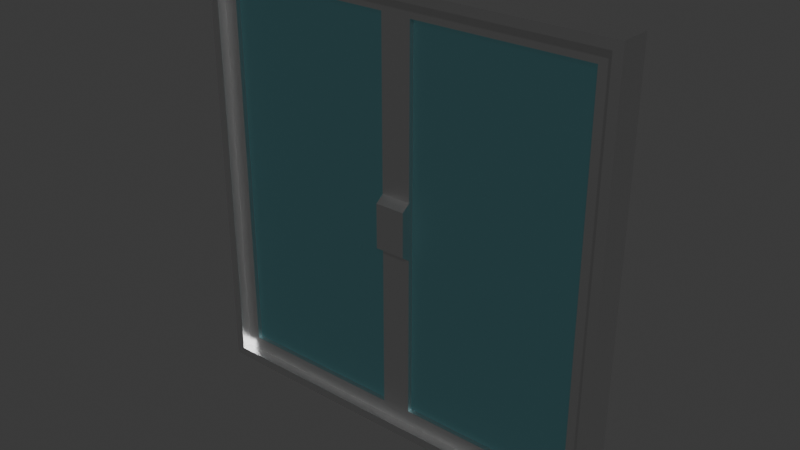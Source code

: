 # Source: Door.blend  (saved by Blender 4.3.32; exported with 4.5.12 LTS)
import bpy
from mathutils import Matrix  # noqa: F401  (used for matrix-valued properties, if any)

bpy.ops.wm.read_factory_settings(use_empty=True)
scene = bpy.context.scene
scene.name = 'Scene'

# ---- collections
col_collection = bpy.data.collections.new('Collection'); scene.collection.children.link(col_collection)

# ---- materials (node trees are filled in below, after node groups)
mat_doormaterial = bpy.data.materials.new('DoorMaterial')
mat_doormaterial.alpha_threshold = 0.0
mat_doormaterial.roughness = 0.5
mat_doormaterial.line_color = (0.0, 0.0, 0.0, 1.0)
mat_glass = bpy.data.materials.new('Glass')

# ---- material node trees
mat_doormaterial.use_nodes = True; mat_doormaterial.node_tree.nodes.clear()
_N = mat_doormaterial.node_tree.nodes; _L = mat_doormaterial.node_tree.links
n0 = _N.new('ShaderNodeOutputMaterial'); n0.name = 'Material Output'; n0.location = (300, 300)
n1 = _N.new('ShaderNodeBsdfPrincipled'); n1.name = 'Principled BSDF'; n1.location = (10, 300)
n1.inputs[0].default_value = (0.7975, 0.7975, 0.7975, 1.0)
n1.inputs[1].default_value = 1.0
n1.inputs[2].default_value = 0.3
n1.inputs[3].default_value = 1.45
_L.new(n1.outputs[0], n0.inputs[0])
n0.is_active_output = True
mat_glass.use_nodes = True; mat_glass.node_tree.nodes.clear()
_N = mat_glass.node_tree.nodes; _L = mat_glass.node_tree.links
n0 = _N.new('ShaderNodeOutputMaterial'); n0.name = 'Material Output'; n0.location = (300, 300)
n1 = _N.new('ShaderNodeBsdfGlass'); n1.name = 'Glass BSDF'; n1.location = (10, 300)
n1.inputs[0].default_value = (0.388, 0.9193, 1.0, 1.0)
n1.inputs[1].default_value = 0.5
_L.new(n1.outputs[0], n0.inputs[0])
n0.is_active_output = True

# ---- world
world_world = bpy.data.worlds.new('World'); scene.world = world_world
world_world.use_nodes = True; world_world.node_tree.nodes.clear()
_N = world_world.node_tree.nodes; _L = world_world.node_tree.links
n0 = _N.new('ShaderNodeOutputWorld'); n0.name = 'World Output'; n0.location = (300, 300)
n1 = _N.new('ShaderNodeBackground'); n1.name = 'Background'; n1.location = (10, 300)
n1.inputs[0].default_value = (0.05088, 0.05088, 0.05088, 1.0)
_L.new(n1.outputs[0], n0.inputs[0])
n0.is_active_output = True
world_world.color = (0.05088, 0.05088, 0.05088)
world_world.sun_shadow_jitter_overblur = 0.0

# ---- meshes
me_cube_001 = bpy.data.meshes.new('Cube.001')
me_cube_001.from_pydata([(2.347, 0.5395, 0.01008), (2.347, 0.5395, 4.82), (-2.367, 0.5395, 2.072), (-2.367, 0.5395, 2.759), (-2.367, 0.5395, 0.01008), (-2.367, 0.5395, 4.82), (-2.367, 0.1888, 2.072), (-2.367, 0.1888, 2.759), (2.347, 0.1888, 4.82), (2.347, 0.1888, 0.01008), (-2.367, 0.1888, 0.01008), (-2.367, 0.1888, 4.82), (-0.01008, 0.1888, 0.01008), (-0.01008, 0.1888, 4.82), (-0.01008, 0.5395, 0.01008), (-0.01008, 0.5395, 4.82), (2.347, 0.1888, 2.072), (2.347, 0.1888, 2.759), (2.347, 0.5395, 2.759), (-2.27, 0.1888, 4.723), (-2.27, 0.1888, 0.1073), (2.347, 0.5395, 2.072), (2.25, 0.1888, 4.723), (2.25, 0.1888, 0.1073), (-0.01008, 0.1888, 0.1073), (-0.01008, 0.1888, 4.723), (2.25, 0.2925, 4.723), (2.25, 0.2925, 0.1073), (-0.01008, 0.2925, 0.1073), (-0.01008, 0.2925, 4.723), (-2.27, 0.2925, 4.723), (-2.27, 0.2925, 0.1073), (-0.1712, 0.2925, 4.562), (-2.109, 0.2925, 4.562), (-2.109, 0.2925, 0.2684), (-0.1712, 0.2925, 0.2684), (2.077, 0.2925, 4.55), (2.077, 0.2925, 0.2804), (0.163, 0.2925, 0.2804), (0.163, 0.2925, 4.55), (2.25, 0.1888, 2.745), (2.25, 0.1888, 2.085), (-2.27, 0.1888, 2.745), (-2.27, 0.1888, 2.085), (2.25, 0.2925, 2.745), (2.25, 0.2925, 2.085), (-2.27, 0.2925, 2.745), (-2.27, 0.2925, 2.085), (-0.01008, 0.2925, 2.729), (-0.01008, 0.2925, 2.101), (-2.109, 0.2925, 2.722), (-2.109, 0.2925, 2.108), (-0.1712, 0.2925, 2.729), (-0.1712, 0.2925, 2.101), (2.077, 0.2925, 2.72), (2.077, 0.2925, 2.11), (0.163, 0.2925, 2.729), (0.163, 0.2925, 2.101), (-0.01008, 0.1986, 2.661), (-0.01008, 0.1986, 2.169), (-0.1712, 0.1986, 2.661), (-0.1712, 0.1986, 2.169), (0.163, 0.1986, 2.661), (0.163, 0.1986, 2.169), (-0.1712, 0.345, 4.562), (-2.109, 0.345, 4.562), (-2.109, 0.345, 2.108), (-2.109, 0.345, 0.2684), (-0.1712, 0.345, 0.2684), (-0.1712, 0.345, 2.101), (2.077, 0.345, 2.11), (2.077, 0.345, 0.2804), (0.163, 0.345, 0.2804), (2.077, 0.345, 4.55), (0.163, 0.345, 4.55), (0.163, 0.345, 2.101), (-2.109, 0.345, 2.722), (-0.1712, 0.345, 2.729), (2.077, 0.345, 2.72), (0.163, 0.345, 2.729)], [], [(18, 1, 8, 17), (54, 55, 45, 44), (7, 11, 5, 3), (33, 50, 76, 65), (12, 10, 4, 14), (13, 8, 1, 15), (41, 23, 9, 16), (24, 20, 10, 12), (25, 22, 8, 13), (42, 19, 11, 7), (19, 25, 13, 11), (23, 24, 12, 9), (11, 13, 15, 5), (9, 12, 14, 0), (37, 55, 70, 71), (36, 54, 44, 26), (53, 49, 59, 61), (38, 57, 49, 28), (24, 23, 27, 28), (20, 24, 28, 31), (43, 20, 31, 47), (40, 22, 26, 44), (25, 19, 30, 29), (22, 25, 29, 26), (33, 32, 29, 30), (50, 33, 30, 46), (35, 34, 31, 28), (53, 35, 28, 49), (55, 37, 27, 45), (37, 38, 28, 27), (39, 36, 26, 29), (56, 39, 29, 48), (32, 52, 48, 29), (49, 57, 63, 59), (34, 51, 47, 31), (51, 50, 46, 47), (23, 41, 45, 27), (41, 40, 44, 45), (19, 42, 46, 30), (42, 43, 47, 46), (56, 57, 75, 79), (32, 33, 65, 64), (20, 43, 6, 10), (43, 42, 7, 6), (22, 40, 17, 8), (40, 41, 16, 17), (39, 56, 79, 74), (55, 54, 78, 70), (10, 6, 2, 4), (6, 7, 3, 2), (0, 21, 16, 9), (21, 18, 17, 16), (63, 62, 58, 59), (60, 61, 59, 58), (56, 48, 58, 62), (48, 52, 60, 58), (57, 56, 62, 63), (53, 61, 60, 52), (78, 73, 74, 79), (77, 64, 65, 76), (68, 69, 66, 67), (69, 77, 76, 66), (71, 70, 75, 72), (70, 78, 79, 75), (51, 34, 67, 66), (38, 37, 71, 72), (50, 51, 66, 76), (34, 35, 68, 67), (36, 39, 74, 73), (52, 32, 64, 77), (35, 53, 69, 68), (57, 38, 72, 75), (53, 52, 77, 69), (54, 36, 73, 78)])
me_cube_001.polygons.foreach_set('material_index', [0, 0, 0, 0, 0, 0, 0, 0, 0, 0, 0, 0, 0, 0, 0, 0, 0, 0, 0, 0, 0, 0, 0, 0, 0, 0, 0, 0, 0, 0, 0, 0, 0, 0, 0, 0, 0, 0, 0, 0, 0, 0, 0, 0, 0, 0, 0, 0, 0, 0, 0, 0, 0, 0, 0, 0, 0, 0, 1, 1, 1, 1, 1, 1, 0, 0, 0, 0, 0, 0, 0, 0, 0, 0])
_uv = me_cube_001.uv_layers.new(name='UVMap')
_uv.uv.foreach_set('vector', [1.0, 0.5714, 1.0, 1.0, 1.0, 1.0, 1.0, 0.5714, 0.9427, 0.5634, 0.9427, 0.4366, 0.9794, 0.4315, 0.9794, 0.5685, 0.0, 0.5714, 0.0, 1.0, 0.0, 1.0, 0.0, 0.5714, 0.0548, 0.9463, 0.0548, 0.5637, 0.0548, 0.5637, 0.0548, 0.9463, 0.5, 0.0, 0.0, 0.0, 0.0, 0.0, 0.5, 0.0, 0.5, 1.0, 1.0, 1.0, 1.0, 1.0, 0.5, 1.0, 0.9794, 0.4315, 0.9794, 0.02021, 1.0, 0.0, 1.0, 0.4286, 0.5, 0.02021, 0.02062, 0.02021, 0.0, 0.0, 0.5, 0.0, 0.5, 0.9798, 0.9794, 0.9798, 1.0, 1.0, 0.5, 1.0, 0.02062, 0.5685, 0.02062, 0.9798, 0.0, 1.0, 0.0, 0.5714, 0.02062, 0.9798, 0.5, 0.9798, 0.5, 1.0, 0.0, 1.0, 0.9794, 0.02021, 0.5, 0.02021, 0.5, 0.0, 1.0, 0.0, 0.0, 1.0, 0.5, 1.0, 0.5, 1.0, 0.0, 1.0, 1.0, 0.0, 0.5, 0.0, 0.5, 0.0, 1.0, 0.0, 0.9427, 0.0562, 0.9427, 0.4366, 0.9427, 0.4366, 0.9427, 0.0562, 0.9427, 0.9438, 0.9427, 0.5634, 0.9794, 0.5685, 0.9794, 0.9798, 0.4658, 0.4348, 0.5, 0.4348, 0.5, 0.4489, 0.4658, 0.4489, 0.5367, 0.0562, 0.5367, 0.4348, 0.5, 0.4348, 0.5, 0.02021, 0.5, 0.02021, 0.9794, 0.02021, 0.9794, 0.02021, 0.5, 0.02021, 0.02062, 0.02021, 0.5, 0.02021, 0.5, 0.02021, 0.02062, 0.02021, 0.02062, 0.4315, 0.02062, 0.02021, 0.02062, 0.02021, 0.02062, 0.4315, 0.9794, 0.5685, 0.9794, 0.9798, 0.9794, 0.9798, 0.9794, 0.5685, 0.5, 0.9798, 0.02062, 0.9798, 0.02062, 0.9798, 0.5, 0.9798, 0.9794, 0.9798, 0.5, 0.9798, 0.5, 0.9798, 0.9794, 0.9798, 0.0548, 0.9463, 0.4658, 0.9463, 0.5, 0.9798, 0.02062, 0.9798, 0.0548, 0.5637, 0.0548, 0.9463, 0.02062, 0.9798, 0.02062, 0.5685, 0.4658, 0.05371, 0.0548, 0.05371, 0.02062, 0.02021, 0.5, 0.02021, 0.4658, 0.4348, 0.4658, 0.05371, 0.5, 0.02021, 0.5, 0.4348, 0.9427, 0.4366, 0.9427, 0.0562, 0.9794, 0.02021, 0.9794, 0.4315, 0.9427, 0.0562, 0.5367, 0.0562, 0.5, 0.02021, 0.9794, 0.02021, 0.5367, 0.9438, 0.9427, 0.9438, 0.9794, 0.9798, 0.5, 0.9798, 0.5367, 0.5652, 0.5367, 0.9438, 0.5, 0.9798, 0.5, 0.5652, 0.4658, 0.9463, 0.4658, 0.5652, 0.5, 0.5652, 0.5, 0.9798, 0.5, 0.4348, 0.5367, 0.4348, 0.5367, 0.4489, 0.5, 0.4489, 0.0548, 0.05371, 0.0548, 0.4363, 0.02062, 0.4315, 0.02062, 0.02021, 0.0548, 0.4363, 0.0548, 0.5637, 0.02062, 0.5685, 0.02062, 0.4315, 0.9794, 0.02021, 0.9794, 0.4315, 0.9794, 0.4315, 0.9794, 0.02021, 0.9794, 0.4315, 0.9794, 0.5685, 0.9794, 0.5685, 0.9794, 0.4315, 0.02062, 0.9798, 0.02062, 0.5685, 0.02062, 0.5685, 0.02062, 0.9798, 0.02062, 0.5685, 0.02062, 0.4315, 0.02062, 0.4315, 0.02062, 0.5685, 0.5367, 0.5652, 0.5367, 0.4348, 0.5367, 0.4348, 0.5367, 0.5652, 0.4658, 0.9463, 0.0548, 0.9463, 0.0548, 0.9463, 0.4658, 0.9463, 0.02062, 0.02021, 0.02062, 0.4315, 0.0, 0.4286, 0.0, 0.0, 0.02062, 0.4315, 0.02062, 0.5685, 0.0, 0.5714, 0.0, 0.4286, 0.9794, 0.9798, 0.9794, 0.5685, 1.0, 0.5714, 1.0, 1.0, 0.9794, 0.5685, 0.9794, 0.4315, 1.0, 0.4286, 1.0, 0.5714, 0.5367, 0.9438, 0.5367, 0.5652, 0.5367, 0.5652, 0.5367, 0.9438, 0.9427, 0.4366, 0.9427, 0.5634, 0.9427, 0.5634, 0.9427, 0.4366, 0.0, 0.0, 0.0, 0.4286, 0.0, 0.4286, 0.0, 0.0, 0.0, 0.4286, 0.0, 0.5714, 0.0, 0.5714, 0.0, 0.4286, 1.0, 0.0, 1.0, 0.4286, 1.0, 0.4286, 1.0, 0.0, 1.0, 0.4286, 1.0, 0.5714, 1.0, 0.5714, 1.0, 0.4286, 0.5367, 0.4489, 0.5367, 0.5511, 0.5, 0.5511, 0.5, 0.4489, 0.4658, 0.5511, 0.4658, 0.4489, 0.5, 0.4489, 0.5, 0.5511, 0.5367, 0.5652, 0.5, 0.5652, 0.5, 0.5511, 0.5367, 0.5511, 0.5, 0.5652, 0.4658, 0.5652, 0.4658, 0.5511, 0.5, 0.5511, 0.5367, 0.4348, 0.5367, 0.5652, 0.5367, 0.5511, 0.5367, 0.4489, 0.4658, 0.4348, 0.4658, 0.4489, 0.4658, 0.5511, 0.4658, 0.5652, 0.9427, 0.5634, 0.9427, 0.9438, 0.5367, 0.9438, 0.5367, 0.5652, 0.4658, 0.5652, 0.4658, 0.9463, 0.0548, 0.9463, 0.0548, 0.5637, 0.4658, 0.05371, 0.4658, 0.4348, 0.0548, 0.4363, 0.0548, 0.05371, 0.4658, 0.4348, 0.4658, 0.5652, 0.0548, 0.5637, 0.0548, 0.4363, 0.9427, 0.0562, 0.9427, 0.4366, 0.5367, 0.4348, 0.5367, 0.0562, 0.9427, 0.4366, 0.9427, 0.5634, 0.5367, 0.5652, 0.5367, 0.4348, 0.0548, 0.4363, 0.0548, 0.05371, 0.0548, 0.05371, 0.0548, 0.4363, 0.5367, 0.0562, 0.9427, 0.0562, 0.9427, 0.0562, 0.5367, 0.0562, 0.0548, 0.5637, 0.0548, 0.4363, 0.0548, 0.4363, 0.0548, 0.5637, 0.0548, 0.05371, 0.4658, 0.05371, 0.4658, 0.05371, 0.0548, 0.05371, 0.9427, 0.9438, 0.5367, 0.9438, 0.5367, 0.9438, 0.9427, 0.9438, 0.4658, 0.5652, 0.4658, 0.9463, 0.4658, 0.9463, 0.4658, 0.5652, 0.4658, 0.05371, 0.4658, 0.4348, 0.4658, 0.4348, 0.4658, 0.05371, 0.5367, 0.4348, 0.5367, 0.0562, 0.5367, 0.0562, 0.5367, 0.4348, 0.4658, 0.4348, 0.4658, 0.5652, 0.4658, 0.5652, 0.4658, 0.4348, 0.9427, 0.5634, 0.9427, 0.9438, 0.9427, 0.9438, 0.9427, 0.5634])
me_cube_001.materials.append(mat_doormaterial)
me_cube_001.materials.append(mat_glass)
me_cube_001.update()

# ---- objects
ob_door = bpy.data.objects.new('Door', me_cube_001)

# ---- transforms, parenting, visibility, modifiers, constraints
ob_door.location = (0.0, 0.0, 0.0)

# ---- collection membership
col_collection.objects.link(ob_door)

# ---- scene / render settings (as saved in the file)
scene.frame_start = 1; scene.frame_end = 250; scene.frame_set(1)
scene.render.engine = 'BLENDER_EEVEE_NEXT'
bpy.context.view_layer.update()

# ---- added for rendering (the .blend has no active camera and no usable light): camera, sun
cam_auto = bpy.data.cameras.new('AutoCamera')
cam_auto.lens = 50.0
cam_auto.sensor_width = 36.0
cam_auto.clip_end = 1000.0
ob_auto_camera = bpy.data.objects.new('AutoCamera', cam_auto)
scene.collection.objects.link(ob_auto_camera)
ob_auto_camera.location = (6.22952, -7.12335, 7.40677)
ob_auto_camera.rotation_euler = (1.09748, -7.21219e-08, 0.694738)
scene.camera = ob_auto_camera
light_auto_sun = bpy.data.lights.new('AutoSun', 'SUN')
light_auto_sun.energy = 3.0
light_auto_sun.angle = 0.0523599
ob_auto_sun = bpy.data.objects.new('AutoSun', light_auto_sun)
scene.collection.objects.link(ob_auto_sun)
ob_auto_sun.rotation_euler = (0.872665, 0.174533, 0.523599)
bpy.context.view_layer.update()
